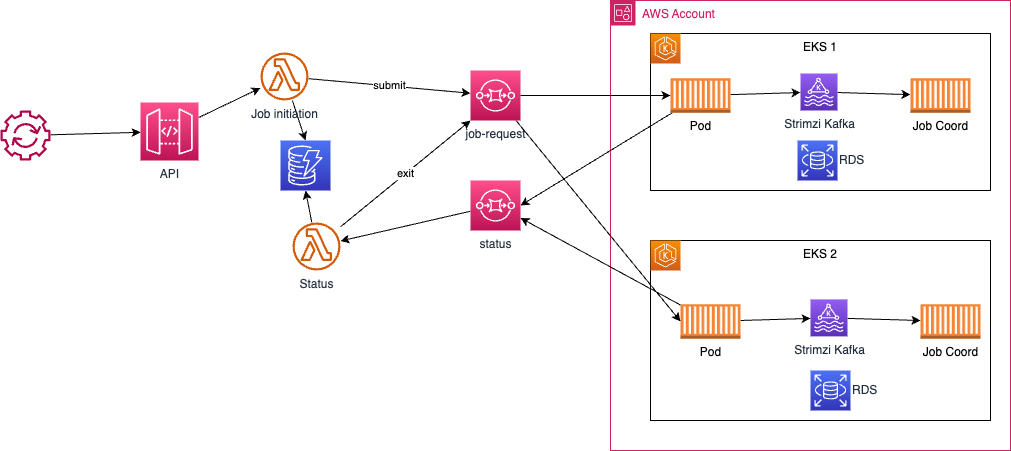

The diagram above was exported from draw.io. Its source (the exported page's mxGraphModel, read from the mxfile embedded in the PNG):
<mxGraphModel dx="1686" dy="309" grid="1" gridSize="10" guides="1" tooltips="1" connect="1" arrows="1" fold="1" page="1" pageScale="1" pageWidth="850" pageHeight="1100" math="0" shadow="0">
  <root>
    <mxCell id="0" />
    <mxCell id="1" parent="0" />
    <mxCell id="8" style="edgeStyle=none;html=1;entryX=0.5;entryY=0;entryDx=0;entryDy=0;entryPerimeter=0;" edge="1" parent="1" source="2" target="7">
      <mxGeometry relative="1" as="geometry" />
    </mxCell>
    <mxCell id="10" value="submit" style="edgeStyle=none;html=1;" edge="1" parent="1" source="2" target="3">
      <mxGeometry relative="1" as="geometry" />
    </mxCell>
    <mxCell id="2" value="Job initiation" style="sketch=0;outlineConnect=0;fontColor=#232F3E;gradientColor=none;fillColor=#D45B07;strokeColor=none;dashed=0;verticalLabelPosition=bottom;verticalAlign=top;align=center;html=1;fontSize=12;fontStyle=0;aspect=fixed;pointerEvents=1;shape=mxgraph.aws4.lambda_function;" vertex="1" parent="1">
      <mxGeometry x="60" y="62" width="48" height="48" as="geometry" />
    </mxCell>
    <mxCell id="3" value="job-request" style="sketch=0;points=[[0,0,0],[0.25,0,0],[0.5,0,0],[0.75,0,0],[1,0,0],[0,1,0],[0.25,1,0],[0.5,1,0],[0.75,1,0],[1,1,0],[0,0.25,0],[0,0.5,0],[0,0.75,0],[1,0.25,0],[1,0.5,0],[1,0.75,0]];outlineConnect=0;fontColor=#232F3E;gradientColor=#FF4F8B;gradientDirection=north;fillColor=#BC1356;strokeColor=#ffffff;dashed=0;verticalLabelPosition=bottom;verticalAlign=top;align=center;html=1;fontSize=12;fontStyle=0;aspect=fixed;shape=mxgraph.aws4.resourceIcon;resIcon=mxgraph.aws4.sqs;" vertex="1" parent="1">
      <mxGeometry x="270" y="80" width="50" height="50" as="geometry" />
    </mxCell>
    <mxCell id="11" style="edgeStyle=none;html=1;" edge="1" parent="1" source="4" target="5">
      <mxGeometry relative="1" as="geometry" />
    </mxCell>
    <mxCell id="4" value="status" style="sketch=0;points=[[0,0,0],[0.25,0,0],[0.5,0,0],[0.75,0,0],[1,0,0],[0,1,0],[0.25,1,0],[0.5,1,0],[0.75,1,0],[1,1,0],[0,0.25,0],[0,0.5,0],[0,0.75,0],[1,0.25,0],[1,0.5,0],[1,0.75,0]];outlineConnect=0;fontColor=#232F3E;gradientColor=#FF4F8B;gradientDirection=north;fillColor=#BC1356;strokeColor=#ffffff;dashed=0;verticalLabelPosition=bottom;verticalAlign=top;align=center;html=1;fontSize=12;fontStyle=0;aspect=fixed;shape=mxgraph.aws4.resourceIcon;resIcon=mxgraph.aws4.sqs;" vertex="1" parent="1">
      <mxGeometry x="270" y="190" width="50" height="50" as="geometry" />
    </mxCell>
    <mxCell id="9" style="edgeStyle=none;html=1;entryX=0.5;entryY=1;entryDx=0;entryDy=0;entryPerimeter=0;" edge="1" parent="1" source="5" target="7">
      <mxGeometry relative="1" as="geometry" />
    </mxCell>
    <mxCell id="38" value="exit" style="edgeStyle=none;html=1;entryX=0;entryY=1;entryDx=0;entryDy=0;entryPerimeter=0;" edge="1" parent="1" source="5" target="3">
      <mxGeometry relative="1" as="geometry" />
    </mxCell>
    <mxCell id="5" value="Status" style="sketch=0;outlineConnect=0;fontColor=#232F3E;gradientColor=none;fillColor=#D45B07;strokeColor=none;dashed=0;verticalLabelPosition=bottom;verticalAlign=top;align=center;html=1;fontSize=12;fontStyle=0;aspect=fixed;pointerEvents=1;shape=mxgraph.aws4.lambda_function;" vertex="1" parent="1">
      <mxGeometry x="92" y="232" width="48" height="48" as="geometry" />
    </mxCell>
    <mxCell id="7" value="" style="sketch=0;points=[[0,0,0],[0.25,0,0],[0.5,0,0],[0.75,0,0],[1,0,0],[0,1,0],[0.25,1,0],[0.5,1,0],[0.75,1,0],[1,1,0],[0,0.25,0],[0,0.5,0],[0,0.75,0],[1,0.25,0],[1,0.5,0],[1,0.75,0]];outlineConnect=0;fontColor=#232F3E;gradientColor=#4D72F3;gradientDirection=north;fillColor=#3334B9;strokeColor=#ffffff;dashed=0;verticalLabelPosition=bottom;verticalAlign=top;align=center;html=1;fontSize=12;fontStyle=0;aspect=fixed;shape=mxgraph.aws4.resourceIcon;resIcon=mxgraph.aws4.dynamodb;" vertex="1" parent="1">
      <mxGeometry x="80" y="150" width="50" height="50" as="geometry" />
    </mxCell>
    <mxCell id="12" value="EKS 1" style="rounded=0;whiteSpace=wrap;html=1;verticalAlign=top;" vertex="1" parent="1">
      <mxGeometry x="450" y="43" width="340" height="157" as="geometry" />
    </mxCell>
    <mxCell id="13" value="EKS 2" style="rounded=0;whiteSpace=wrap;html=1;verticalAlign=top;" vertex="1" parent="1">
      <mxGeometry x="450" y="250" width="340" height="180" as="geometry" />
    </mxCell>
    <mxCell id="14" value="" style="sketch=0;points=[[0,0,0],[0.25,0,0],[0.5,0,0],[0.75,0,0],[1,0,0],[0,1,0],[0.25,1,0],[0.5,1,0],[0.75,1,0],[1,1,0],[0,0.25,0],[0,0.5,0],[0,0.75,0],[1,0.25,0],[1,0.5,0],[1,0.75,0]];outlineConnect=0;fontColor=#232F3E;gradientColor=#F78E04;gradientDirection=north;fillColor=#D05C17;strokeColor=#ffffff;dashed=0;verticalLabelPosition=bottom;verticalAlign=top;align=center;html=1;fontSize=12;fontStyle=0;aspect=fixed;shape=mxgraph.aws4.resourceIcon;resIcon=mxgraph.aws4.eks;" vertex="1" parent="1">
      <mxGeometry x="450" y="43" width="30" height="30" as="geometry" />
    </mxCell>
    <mxCell id="15" value="" style="sketch=0;points=[[0,0,0],[0.25,0,0],[0.5,0,0],[0.75,0,0],[1,0,0],[0,1,0],[0.25,1,0],[0.5,1,0],[0.75,1,0],[1,1,0],[0,0.25,0],[0,0.5,0],[0,0.75,0],[1,0.25,0],[1,0.5,0],[1,0.75,0]];outlineConnect=0;fontColor=#232F3E;gradientColor=#F78E04;gradientDirection=north;fillColor=#D05C17;strokeColor=#ffffff;dashed=0;verticalLabelPosition=bottom;verticalAlign=top;align=center;html=1;fontSize=12;fontStyle=0;aspect=fixed;shape=mxgraph.aws4.resourceIcon;resIcon=mxgraph.aws4.eks;" vertex="1" parent="1">
      <mxGeometry x="450" y="250" width="30" height="30" as="geometry" />
    </mxCell>
    <mxCell id="16" value="AWS Account" style="points=[[0,0],[0.25,0],[0.5,0],[0.75,0],[1,0],[1,0.25],[1,0.5],[1,0.75],[1,1],[0.75,1],[0.5,1],[0.25,1],[0,1],[0,0.75],[0,0.5],[0,0.25]];outlineConnect=0;gradientColor=none;html=1;whiteSpace=wrap;fontSize=12;fontStyle=0;container=1;pointerEvents=0;collapsible=0;recursiveResize=0;shape=mxgraph.aws4.group;grIcon=mxgraph.aws4.group_account;strokeColor=#CD2264;fillColor=none;verticalAlign=top;align=left;spacingLeft=30;fontColor=#CD2264;dashed=0;" vertex="1" parent="1">
      <mxGeometry x="410" y="10" width="400" height="450" as="geometry" />
    </mxCell>
    <mxCell id="22" style="edgeStyle=none;html=1;" edge="1" parent="16" source="19" target="21">
      <mxGeometry relative="1" as="geometry" />
    </mxCell>
    <mxCell id="19" value="Strimzi Kafka" style="sketch=0;points=[[0,0,0],[0.25,0,0],[0.5,0,0],[0.75,0,0],[1,0,0],[0,1,0],[0.25,1,0],[0.5,1,0],[0.75,1,0],[1,1,0],[0,0.25,0],[0,0.5,0],[0,0.75,0],[1,0.25,0],[1,0.5,0],[1,0.75,0]];outlineConnect=0;fontColor=#232F3E;gradientColor=#945DF2;gradientDirection=north;fillColor=#5A30B5;strokeColor=#ffffff;dashed=0;verticalLabelPosition=bottom;verticalAlign=top;align=center;html=1;fontSize=12;fontStyle=0;aspect=fixed;shape=mxgraph.aws4.resourceIcon;resIcon=mxgraph.aws4.managed_streaming_for_kafka;" vertex="1" parent="16">
      <mxGeometry x="190" y="73" width="37" height="37" as="geometry" />
    </mxCell>
    <mxCell id="21" value="Job Coord" style="outlineConnect=0;dashed=0;verticalLabelPosition=bottom;verticalAlign=top;align=center;html=1;shape=mxgraph.aws3.ec2_compute_container;fillColor=#F58534;gradientColor=none;" vertex="1" parent="16">
      <mxGeometry x="300" y="77.75" width="60" height="34.5" as="geometry" />
    </mxCell>
    <mxCell id="30" value="RDS" style="sketch=0;points=[[0,0,0],[0.25,0,0],[0.5,0,0],[0.75,0,0],[1,0,0],[0,1,0],[0.25,1,0],[0.5,1,0],[0.75,1,0],[1,1,0],[0,0.25,0],[0,0.5,0],[0,0.75,0],[1,0.25,0],[1,0.5,0],[1,0.75,0]];outlineConnect=0;fontColor=#232F3E;gradientColor=#4D72F3;gradientDirection=north;fillColor=#3334B9;strokeColor=#ffffff;dashed=0;verticalLabelPosition=middle;verticalAlign=middle;align=left;html=1;fontSize=12;fontStyle=0;aspect=fixed;shape=mxgraph.aws4.resourceIcon;resIcon=mxgraph.aws4.rds;labelPosition=right;" vertex="1" parent="16">
      <mxGeometry x="200" y="370" width="40" height="40" as="geometry" />
    </mxCell>
    <mxCell id="31" value="RDS" style="sketch=0;points=[[0,0,0],[0.25,0,0],[0.5,0,0],[0.75,0,0],[1,0,0],[0,1,0],[0.25,1,0],[0.5,1,0],[0.75,1,0],[1,1,0],[0,0.25,0],[0,0.5,0],[0,0.75,0],[1,0.25,0],[1,0.5,0],[1,0.75,0]];outlineConnect=0;fontColor=#232F3E;gradientColor=#4D72F3;gradientDirection=north;fillColor=#3334B9;strokeColor=#ffffff;dashed=0;verticalLabelPosition=middle;verticalAlign=middle;align=left;html=1;fontSize=12;fontStyle=0;aspect=fixed;shape=mxgraph.aws4.resourceIcon;resIcon=mxgraph.aws4.rds;labelPosition=right;" vertex="1" parent="16">
      <mxGeometry x="187" y="140" width="40" height="40" as="geometry" />
    </mxCell>
    <mxCell id="20" style="edgeStyle=none;html=1;" edge="1" parent="1" source="17" target="19">
      <mxGeometry relative="1" as="geometry" />
    </mxCell>
    <mxCell id="23" style="edgeStyle=none;html=1;entryX=1;entryY=0.5;entryDx=0;entryDy=0;entryPerimeter=0;" edge="1" parent="1" source="17" target="4">
      <mxGeometry relative="1" as="geometry" />
    </mxCell>
    <mxCell id="17" value="Pod" style="outlineConnect=0;dashed=0;verticalLabelPosition=bottom;verticalAlign=top;align=center;html=1;shape=mxgraph.aws3.ec2_compute_container;fillColor=#F58534;gradientColor=none;" vertex="1" parent="1">
      <mxGeometry x="470" y="87.75" width="60" height="34.5" as="geometry" />
    </mxCell>
    <mxCell id="18" style="edgeStyle=none;html=1;" edge="1" parent="1" source="3" target="17">
      <mxGeometry relative="1" as="geometry" />
    </mxCell>
    <mxCell id="24" style="edgeStyle=none;html=1;" edge="1" parent="1" source="25" target="26">
      <mxGeometry relative="1" as="geometry" />
    </mxCell>
    <mxCell id="25" value="Strimzi Kafka" style="sketch=0;points=[[0,0,0],[0.25,0,0],[0.5,0,0],[0.75,0,0],[1,0,0],[0,1,0],[0.25,1,0],[0.5,1,0],[0.75,1,0],[1,1,0],[0,0.25,0],[0,0.5,0],[0,0.75,0],[1,0.25,0],[1,0.5,0],[1,0.75,0]];outlineConnect=0;fontColor=#232F3E;gradientColor=#945DF2;gradientDirection=north;fillColor=#5A30B5;strokeColor=#ffffff;dashed=0;verticalLabelPosition=bottom;verticalAlign=top;align=center;html=1;fontSize=12;fontStyle=0;aspect=fixed;shape=mxgraph.aws4.resourceIcon;resIcon=mxgraph.aws4.managed_streaming_for_kafka;" vertex="1" parent="1">
      <mxGeometry x="610" y="308.88" width="37" height="37" as="geometry" />
    </mxCell>
    <mxCell id="26" value="Job Coord" style="outlineConnect=0;dashed=0;verticalLabelPosition=bottom;verticalAlign=top;align=center;html=1;shape=mxgraph.aws3.ec2_compute_container;fillColor=#F58534;gradientColor=none;" vertex="1" parent="1">
      <mxGeometry x="720" y="313.63" width="60" height="34.5" as="geometry" />
    </mxCell>
    <mxCell id="27" style="edgeStyle=none;html=1;" edge="1" parent="1" source="28" target="25">
      <mxGeometry relative="1" as="geometry" />
    </mxCell>
    <mxCell id="33" style="edgeStyle=none;html=1;entryX=1;entryY=0.75;entryDx=0;entryDy=0;entryPerimeter=0;" edge="1" parent="1" source="28" target="4">
      <mxGeometry relative="1" as="geometry" />
    </mxCell>
    <mxCell id="28" value="Pod" style="outlineConnect=0;dashed=0;verticalLabelPosition=bottom;verticalAlign=top;align=center;html=1;shape=mxgraph.aws3.ec2_compute_container;fillColor=#F58534;gradientColor=none;" vertex="1" parent="1">
      <mxGeometry x="480" y="313.63" width="60" height="34.5" as="geometry" />
    </mxCell>
    <mxCell id="32" style="edgeStyle=none;html=1;entryX=0;entryY=0.5;entryDx=0;entryDy=0;entryPerimeter=0;" edge="1" parent="1" source="3" target="28">
      <mxGeometry relative="1" as="geometry" />
    </mxCell>
    <mxCell id="37" style="edgeStyle=none;html=1;" edge="1" parent="1" source="34" target="2">
      <mxGeometry relative="1" as="geometry" />
    </mxCell>
    <mxCell id="34" value="API" style="sketch=0;points=[[0,0,0],[0.25,0,0],[0.5,0,0],[0.75,0,0],[1,0,0],[0,1,0],[0.25,1,0],[0.5,1,0],[0.75,1,0],[1,1,0],[0,0.25,0],[0,0.5,0],[0,0.75,0],[1,0.25,0],[1,0.5,0],[1,0.75,0]];outlineConnect=0;fontColor=#232F3E;gradientColor=#FF4F8B;gradientDirection=north;fillColor=#BC1356;strokeColor=#ffffff;dashed=0;verticalLabelPosition=bottom;verticalAlign=top;align=center;html=1;fontSize=12;fontStyle=0;aspect=fixed;shape=mxgraph.aws4.resourceIcon;resIcon=mxgraph.aws4.api_gateway;" vertex="1" parent="1">
      <mxGeometry x="-60" y="112" width="58" height="58" as="geometry" />
    </mxCell>
    <mxCell id="36" style="edgeStyle=none;html=1;" edge="1" parent="1" source="35" target="34">
      <mxGeometry relative="1" as="geometry" />
    </mxCell>
    <mxCell id="35" value="" style="sketch=0;outlineConnect=0;fontColor=#232F3E;gradientColor=none;fillColor=#B0084D;strokeColor=none;dashed=0;verticalLabelPosition=bottom;verticalAlign=top;align=center;html=1;fontSize=12;fontStyle=0;aspect=fixed;pointerEvents=1;shape=mxgraph.aws4.automation;" vertex="1" parent="1">
      <mxGeometry x="-200" y="120" width="50" height="50" as="geometry" />
    </mxCell>
  </root>
</mxGraphModel>